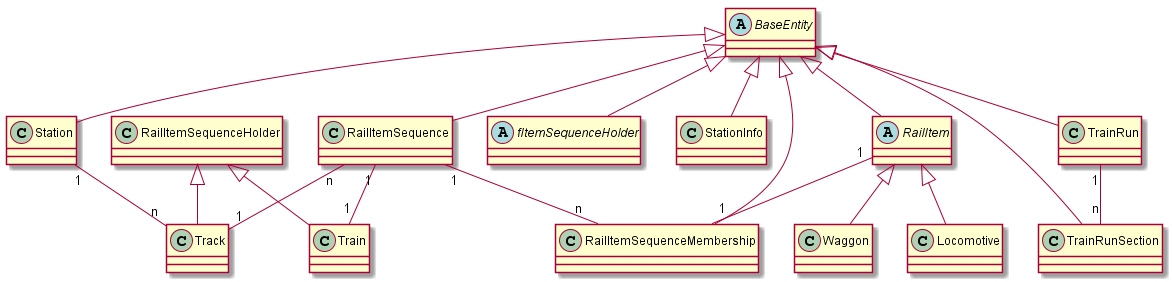

The diagram above was rendered by PlantUML. Its source (embedded in the PNG):
@startuml

abstract class BaseEntity

class RailItemSequence extends BaseEntity
abstract class fItemSequenceHolder extends BaseEntity
class Station extends BaseEntity
class StationInfo extends BaseEntity
class Track extends RailItemSequenceHolder
class Train extends RailItemSequenceHolder
class TrainRun extends BaseEntity
class TrainRunSection extends BaseEntity
class Waggon extends RailItem
class Locomotive extends RailItem
abstract class RailItem extends BaseEntity
class RailItemSequenceMembership extends BaseEntity


Station "1" -- "n" Track
TrainRun "1" -- "n" TrainRunSection

RailItemSequence "n" -- "1" Track
RailItemSequence "1" -- "1" Train

RailItemSequence "1" -- "n" RailItemSequenceMembership
RailItem "1" -- "1" RailItemSequenceMembership

@enduml